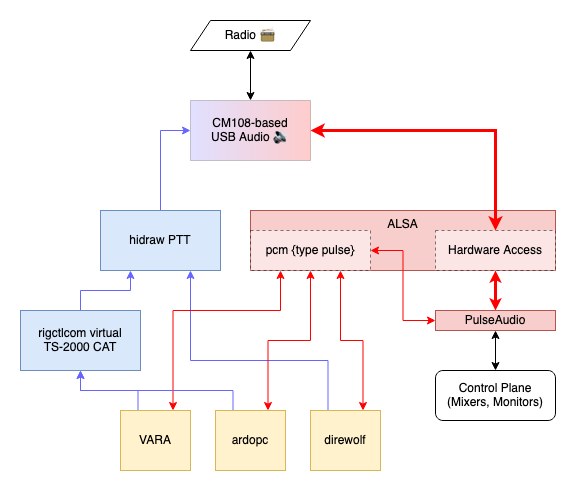

The diagram above was exported from draw.io. Its source (the exported page's mxGraphModel, read from the mxfile embedded in the PNG):
<mxGraphModel dx="570" dy="533" grid="1" gridSize="10" guides="1" tooltips="1" connect="1" arrows="1" fold="1" page="1" pageScale="1" pageWidth="1100" pageHeight="850" math="0" shadow="0">
  <root>
    <mxCell id="0" />
    <mxCell id="1" parent="0" />
    <mxCell id="5mrdVccmxoHhDg3JHfI0-23" style="edgeStyle=orthogonalEdgeStyle;rounded=0;orthogonalLoop=1;jettySize=auto;html=1;exitX=0.5;exitY=0;exitDx=0;exitDy=0;startArrow=classic;startFill=1;" edge="1" parent="1" source="5mrdVccmxoHhDg3JHfI0-1" target="5mrdVccmxoHhDg3JHfI0-4">
      <mxGeometry relative="1" as="geometry" />
    </mxCell>
    <mxCell id="5mrdVccmxoHhDg3JHfI0-1" value="&lt;div&gt;CM108-based&lt;/div&gt;&lt;div&gt;USB Audio 🔊&lt;br&gt;&lt;/div&gt;" style="rounded=0;whiteSpace=wrap;html=1;gradientColor=#FF0000;gradientDirection=east;fillColor=#6666FF;opacity=20;" vertex="1" parent="1">
      <mxGeometry x="380" y="210" width="120" height="60" as="geometry" />
    </mxCell>
    <mxCell id="5mrdVccmxoHhDg3JHfI0-4" value="Radio 📻" style="shape=parallelogram;perimeter=parallelogramPerimeter;whiteSpace=wrap;html=1;fixedSize=1;" vertex="1" parent="1">
      <mxGeometry x="380" y="130" width="120" height="30" as="geometry" />
    </mxCell>
    <mxCell id="5mrdVccmxoHhDg3JHfI0-28" style="edgeStyle=orthogonalEdgeStyle;rounded=0;orthogonalLoop=1;jettySize=auto;html=1;exitX=0.5;exitY=0;exitDx=0;exitDy=0;entryX=0.5;entryY=1;entryDx=0;entryDy=0;strokeColor=#FF0000;strokeWidth=3;startArrow=classic;startFill=1;endSize=3;startSize=3;" edge="1" parent="1" source="5mrdVccmxoHhDg3JHfI0-6" target="5mrdVccmxoHhDg3JHfI0-9">
      <mxGeometry relative="1" as="geometry" />
    </mxCell>
    <mxCell id="5mrdVccmxoHhDg3JHfI0-30" style="edgeStyle=orthogonalEdgeStyle;rounded=0;orthogonalLoop=1;jettySize=auto;html=1;exitX=0.5;exitY=1;exitDx=0;exitDy=0;entryX=0.5;entryY=0;entryDx=0;entryDy=0;startArrow=classic;startFill=1;" edge="1" parent="1" source="5mrdVccmxoHhDg3JHfI0-6" target="5mrdVccmxoHhDg3JHfI0-29">
      <mxGeometry relative="1" as="geometry" />
    </mxCell>
    <mxCell id="5mrdVccmxoHhDg3JHfI0-6" value="PulseAudio" style="rounded=0;whiteSpace=wrap;html=1;fillColor=#f8cecc;strokeColor=#b85450;" vertex="1" parent="1">
      <mxGeometry x="625" y="420" width="120" height="20" as="geometry" />
    </mxCell>
    <mxCell id="5mrdVccmxoHhDg3JHfI0-17" style="edgeStyle=orthogonalEdgeStyle;rounded=0;orthogonalLoop=1;jettySize=auto;html=1;exitX=0.75;exitY=0;exitDx=0;exitDy=0;entryX=0.75;entryY=1;entryDx=0;entryDy=0;startArrow=classic;startFill=1;strokeColor=#FF0000;" edge="1" parent="1" source="5mrdVccmxoHhDg3JHfI0-11" target="5mrdVccmxoHhDg3JHfI0-10">
      <mxGeometry relative="1" as="geometry" />
    </mxCell>
    <mxCell id="5mrdVccmxoHhDg3JHfI0-18" style="edgeStyle=orthogonalEdgeStyle;rounded=0;orthogonalLoop=1;jettySize=auto;html=1;exitX=0.25;exitY=0;exitDx=0;exitDy=0;entryX=0.75;entryY=1;entryDx=0;entryDy=0;strokeColor=#6666FF;" edge="1" parent="1" source="5mrdVccmxoHhDg3JHfI0-11" target="5mrdVccmxoHhDg3JHfI0-14">
      <mxGeometry relative="1" as="geometry">
        <Array as="points">
          <mxPoint x="518" y="470" />
          <mxPoint x="380" y="470" />
        </Array>
      </mxGeometry>
    </mxCell>
    <mxCell id="5mrdVccmxoHhDg3JHfI0-11" value="direwolf" style="rounded=0;whiteSpace=wrap;html=1;fillColor=#fff2cc;strokeColor=#d6b656;" vertex="1" parent="1">
      <mxGeometry x="500" y="520" width="70" height="60" as="geometry" />
    </mxCell>
    <mxCell id="5mrdVccmxoHhDg3JHfI0-20" style="edgeStyle=orthogonalEdgeStyle;rounded=0;orthogonalLoop=1;jettySize=auto;html=1;exitX=0.75;exitY=0;exitDx=0;exitDy=0;entryX=0.25;entryY=1;entryDx=0;entryDy=0;startArrow=classic;startFill=1;strokeColor=#FF0000;" edge="1" parent="1" source="5mrdVccmxoHhDg3JHfI0-12" target="5mrdVccmxoHhDg3JHfI0-10">
      <mxGeometry relative="1" as="geometry">
        <Array as="points">
          <mxPoint x="363" y="420" />
          <mxPoint x="470" y="420" />
        </Array>
      </mxGeometry>
    </mxCell>
    <mxCell id="5mrdVccmxoHhDg3JHfI0-25" style="edgeStyle=orthogonalEdgeStyle;rounded=0;orthogonalLoop=1;jettySize=auto;html=1;exitX=0.25;exitY=0;exitDx=0;exitDy=0;entryX=0.5;entryY=1;entryDx=0;entryDy=0;strokeColor=#6666FF;" edge="1" parent="1" source="5mrdVccmxoHhDg3JHfI0-12" target="5mrdVccmxoHhDg3JHfI0-16">
      <mxGeometry relative="1" as="geometry" />
    </mxCell>
    <mxCell id="5mrdVccmxoHhDg3JHfI0-12" value="VARA" style="rounded=0;whiteSpace=wrap;html=1;fillColor=#fff2cc;strokeColor=#d6b656;" vertex="1" parent="1">
      <mxGeometry x="310" y="520" width="70" height="60" as="geometry" />
    </mxCell>
    <mxCell id="5mrdVccmxoHhDg3JHfI0-19" style="edgeStyle=orthogonalEdgeStyle;rounded=0;orthogonalLoop=1;jettySize=auto;html=1;exitX=0.75;exitY=0;exitDx=0;exitDy=0;entryX=0.5;entryY=1;entryDx=0;entryDy=0;startArrow=classic;startFill=1;strokeColor=#FF0000;" edge="1" parent="1" source="5mrdVccmxoHhDg3JHfI0-13" target="5mrdVccmxoHhDg3JHfI0-10">
      <mxGeometry relative="1" as="geometry">
        <Array as="points">
          <mxPoint x="458" y="450" />
          <mxPoint x="500" y="450" />
        </Array>
      </mxGeometry>
    </mxCell>
    <mxCell id="5mrdVccmxoHhDg3JHfI0-26" style="edgeStyle=orthogonalEdgeStyle;rounded=0;orthogonalLoop=1;jettySize=auto;html=1;exitX=0.25;exitY=0;exitDx=0;exitDy=0;entryX=0.5;entryY=1;entryDx=0;entryDy=0;strokeColor=#6666FF;" edge="1" parent="1" source="5mrdVccmxoHhDg3JHfI0-13" target="5mrdVccmxoHhDg3JHfI0-16">
      <mxGeometry relative="1" as="geometry" />
    </mxCell>
    <mxCell id="5mrdVccmxoHhDg3JHfI0-13" value="ardopc" style="rounded=0;whiteSpace=wrap;html=1;fillColor=#fff2cc;strokeColor=#d6b656;" vertex="1" parent="1">
      <mxGeometry x="405" y="520" width="70" height="60" as="geometry" />
    </mxCell>
    <mxCell id="5mrdVccmxoHhDg3JHfI0-22" style="edgeStyle=orthogonalEdgeStyle;rounded=0;orthogonalLoop=1;jettySize=auto;html=1;exitX=0.5;exitY=0;exitDx=0;exitDy=0;entryX=0;entryY=0.5;entryDx=0;entryDy=0;strokeColor=#6666FF;" edge="1" parent="1" source="5mrdVccmxoHhDg3JHfI0-14" target="5mrdVccmxoHhDg3JHfI0-1">
      <mxGeometry relative="1" as="geometry" />
    </mxCell>
    <mxCell id="5mrdVccmxoHhDg3JHfI0-14" value="hidraw PTT" style="rounded=0;whiteSpace=wrap;html=1;fillColor=#dae8fc;strokeColor=#6c8ebf;" vertex="1" parent="1">
      <mxGeometry x="290" y="320" width="120" height="60" as="geometry" />
    </mxCell>
    <mxCell id="5mrdVccmxoHhDg3JHfI0-5" value="ALSA" style="rounded=0;whiteSpace=wrap;html=1;fillColor=#f8cecc;strokeColor=#b85450;verticalAlign=top;" vertex="1" parent="1">
      <mxGeometry x="440" y="320" width="305" height="60" as="geometry" />
    </mxCell>
    <mxCell id="5mrdVccmxoHhDg3JHfI0-21" style="edgeStyle=orthogonalEdgeStyle;rounded=0;orthogonalLoop=1;jettySize=auto;html=1;exitX=0.5;exitY=0;exitDx=0;exitDy=0;entryX=1;entryY=0.5;entryDx=0;entryDy=0;strokeColor=#FF0000;strokeWidth=3;startArrow=classic;startFill=1;endSize=5;startSize=5;" edge="1" parent="1" source="5mrdVccmxoHhDg3JHfI0-9" target="5mrdVccmxoHhDg3JHfI0-1">
      <mxGeometry relative="1" as="geometry" />
    </mxCell>
    <mxCell id="5mrdVccmxoHhDg3JHfI0-9" value="Hardware Access" style="rounded=0;whiteSpace=wrap;html=1;dashed=1;opacity=50;" vertex="1" parent="1">
      <mxGeometry x="625" y="340" width="120" height="40" as="geometry" />
    </mxCell>
    <mxCell id="5mrdVccmxoHhDg3JHfI0-27" style="edgeStyle=orthogonalEdgeStyle;rounded=0;orthogonalLoop=1;jettySize=auto;html=1;exitX=1;exitY=0.5;exitDx=0;exitDy=0;entryX=0;entryY=0.5;entryDx=0;entryDy=0;strokeColor=#FF0000;startArrow=classic;startFill=1;" edge="1" parent="1" source="5mrdVccmxoHhDg3JHfI0-10" target="5mrdVccmxoHhDg3JHfI0-6">
      <mxGeometry relative="1" as="geometry" />
    </mxCell>
    <mxCell id="5mrdVccmxoHhDg3JHfI0-10" value="pcm {type pulse}" style="rounded=0;whiteSpace=wrap;html=1;dashed=1;opacity=50;" vertex="1" parent="1">
      <mxGeometry x="440" y="340" width="120" height="40" as="geometry" />
    </mxCell>
    <mxCell id="5mrdVccmxoHhDg3JHfI0-24" style="edgeStyle=orthogonalEdgeStyle;rounded=0;orthogonalLoop=1;jettySize=auto;html=1;exitX=0.5;exitY=0;exitDx=0;exitDy=0;entryX=0.25;entryY=1;entryDx=0;entryDy=0;strokeColor=#6666FF;" edge="1" parent="1" source="5mrdVccmxoHhDg3JHfI0-16" target="5mrdVccmxoHhDg3JHfI0-14">
      <mxGeometry relative="1" as="geometry" />
    </mxCell>
    <mxCell id="5mrdVccmxoHhDg3JHfI0-16" value="&lt;div&gt;rigctlcom virtual TS-2000 CAT&lt;br&gt;&lt;/div&gt;" style="rounded=0;whiteSpace=wrap;html=1;fillColor=#dae8fc;strokeColor=#6c8ebf;" vertex="1" parent="1">
      <mxGeometry x="210" y="420" width="120" height="60" as="geometry" />
    </mxCell>
    <mxCell id="5mrdVccmxoHhDg3JHfI0-29" value="&lt;div&gt;Control Plane&lt;/div&gt;&lt;div&gt;(Mixers, Monitors)&lt;br&gt;&lt;/div&gt;" style="rounded=1;whiteSpace=wrap;html=1;glass=0;" vertex="1" parent="1">
      <mxGeometry x="625" y="480" width="120" height="50" as="geometry" />
    </mxCell>
  </root>
</mxGraphModel>